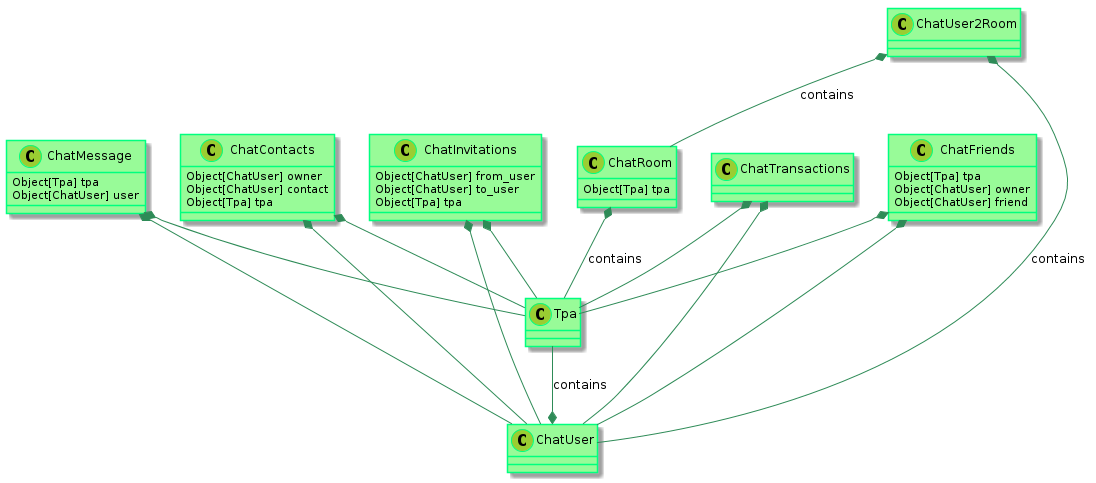

The diagram above was rendered by PlantUML. Its source (embedded in the PNG):
@startuml

    skinparam class {
            BackgroundColor PaleGreen
            ArrowColor SeaGreen
            BorderColor SpringGreen
    }
    skinparam stereotypeCBackgroundColor YellowGreen

    Tpa --* ChatUser : contains
    ChatRoom *-- Tpa : contains
    ChatUser2Room *-- ChatUser : contains
    ChatUser2Room *-- ChatRoom : contains

    ChatMessage *-- ChatUser
    ChatMessage *-- Tpa

    ChatInvitations *-- Tpa
    ChatInvitations *-- ChatUser

    ChatContacts *-- ChatUser
    ChatContacts *-- Tpa

    ChatFriends *-- Tpa
    ChatFriends *-- ChatUser


    ChatTransactions *-- Tpa
    ChatTransactions *-- ChatUser




    class ChatInvitations {
      Object[ChatUser] from_user
      Object[ChatUser] to_user
      Object[Tpa] tpa
    }

    class ChatContacts {
      Object[ChatUser] owner
      Object[ChatUser] contact
      Object[Tpa] tpa
    }


    class ChatRoom {
        Object[Tpa] tpa
    }

    class ChatMessage {
        Object[Tpa] tpa
        Object[ChatUser] user
    }

    class ChatFriends {
        Object[Tpa] tpa
        Object[ChatUser] owner
        Object[ChatUser] friend
    }


@enduml